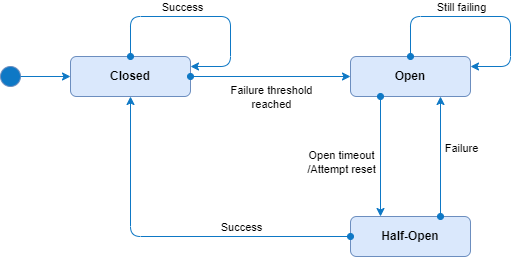

The diagram above was exported from draw.io. Its source (the exported page's mxGraphModel, read from the mxfile embedded in the PNG):
<mxGraphModel dx="1568" dy="576" grid="1" gridSize="10" guides="1" tooltips="1" connect="1" arrows="1" fold="1" page="1" pageScale="1" pageWidth="1169" pageHeight="827" math="0" shadow="0">
  <root>
    <mxCell id="0" />
    <mxCell id="1" parent="0" />
    <mxCell id="2" value="Closed" style="rounded=1;whiteSpace=wrap;html=1;fillColor=#dae8fc;strokeColor=#6C8EBF;fontStyle=1" parent="1" vertex="1">
      <mxGeometry x="120" y="80" width="120" height="40" as="geometry" />
    </mxCell>
    <mxCell id="3" value="Open" style="rounded=1;whiteSpace=wrap;html=1;fillColor=#dae8fc;strokeColor=#6c8ebf;fontStyle=1" parent="1" vertex="1">
      <mxGeometry x="400" y="80" width="120" height="40" as="geometry" />
    </mxCell>
    <mxCell id="4" value="Half-Open" style="rounded=1;whiteSpace=wrap;html=1;fillColor=#dae8fc;strokeColor=#6c8ebf;fontStyle=1" parent="1" vertex="1">
      <mxGeometry x="400" y="240" width="120" height="40" as="geometry" />
    </mxCell>
    <mxCell id="6" style="edgeStyle=orthogonalEdgeStyle;html=1;strokeColor=#0E78C5;exitX=0.5;exitY=0;exitDx=0;exitDy=0;startArrow=oval;startFill=1;" parent="1" source="2" edge="1">
      <mxGeometry relative="1" as="geometry">
        <mxPoint x="240" y="90" as="targetPoint" />
        <Array as="points">
          <mxPoint x="180" y="40" />
          <mxPoint x="280" y="40" />
          <mxPoint x="280" y="90" />
        </Array>
      </mxGeometry>
    </mxCell>
    <mxCell id="14" value="Success" style="edgeLabel;html=1;align=center;verticalAlign=middle;resizable=0;points=[];labelBackgroundColor=none;" parent="6" vertex="1" connectable="0">
      <mxGeometry x="-0.4122" y="2" relative="1" as="geometry">
        <mxPoint x="23" y="-8" as="offset" />
      </mxGeometry>
    </mxCell>
    <mxCell id="7" style="edgeStyle=orthogonalEdgeStyle;html=1;strokeColor=#0E78C5;exitX=0.5;exitY=0;exitDx=0;exitDy=0;entryX=1;entryY=0.25;entryDx=0;entryDy=0;startArrow=oval;startFill=1;" parent="1" source="3" target="3" edge="1">
      <mxGeometry relative="1" as="geometry">
        <mxPoint x="470" y="60" as="sourcePoint" />
        <mxPoint x="530" y="70" as="targetPoint" />
        <Array as="points">
          <mxPoint x="460" y="40" />
          <mxPoint x="560" y="40" />
          <mxPoint x="560" y="90" />
        </Array>
      </mxGeometry>
    </mxCell>
    <mxCell id="16" value="Still failing" style="edgeLabel;html=1;align=center;verticalAlign=middle;resizable=0;points=[];labelBackgroundColor=none;" parent="7" vertex="1" connectable="0">
      <mxGeometry x="0.055" y="2" relative="1" as="geometry">
        <mxPoint x="-31" y="-8" as="offset" />
      </mxGeometry>
    </mxCell>
    <mxCell id="5" style="edgeStyle=none;html=1;entryX=0;entryY=0.5;entryDx=0;entryDy=0;fillColor=#dae8fc;strokeColor=#0E78C5;startArrow=oval;startFill=1;" parent="1" source="2" target="3" edge="1">
      <mxGeometry relative="1" as="geometry" />
    </mxCell>
    <mxCell id="15" value="Failure threshold&lt;br&gt;reached" style="edgeLabel;html=1;align=center;verticalAlign=middle;resizable=0;points=[];labelBackgroundColor=none;" parent="5" vertex="1" connectable="0">
      <mxGeometry x="0.1095" y="-3" relative="1" as="geometry">
        <mxPoint x="-9" y="17" as="offset" />
      </mxGeometry>
    </mxCell>
    <mxCell id="8" value="" style="ellipse;whiteSpace=wrap;html=1;aspect=fixed;strokeColor=#6c8ebf;fillColor=#0E78C5;" parent="1" vertex="1">
      <mxGeometry x="50" y="90" width="20" height="20" as="geometry" />
    </mxCell>
    <mxCell id="9" style="edgeStyle=orthogonalEdgeStyle;html=1;entryX=0;entryY=0.5;entryDx=0;entryDy=0;strokeColor=#0E78C5;startArrow=none;startFill=0;" parent="1" source="8" target="2" edge="1">
      <mxGeometry relative="1" as="geometry" />
    </mxCell>
    <mxCell id="12" style="edgeStyle=orthogonalEdgeStyle;html=1;entryX=0.75;entryY=1;entryDx=0;entryDy=0;strokeColor=#0E78C5;startArrow=oval;startFill=1;exitX=0.75;exitY=0;exitDx=0;exitDy=0;" parent="1" source="4" target="3" edge="1">
      <mxGeometry relative="1" as="geometry" />
    </mxCell>
    <mxCell id="18" value="Failure" style="edgeLabel;html=1;align=center;verticalAlign=middle;resizable=0;points=[];labelBackgroundColor=none;" parent="12" vertex="1" connectable="0">
      <mxGeometry x="0.15" y="2" relative="1" as="geometry">
        <mxPoint x="22" as="offset" />
      </mxGeometry>
    </mxCell>
    <mxCell id="10" style="edgeStyle=orthogonalEdgeStyle;html=1;entryX=0.25;entryY=0;entryDx=0;entryDy=0;strokeColor=#0E78C5;startArrow=oval;startFill=1;exitX=0.25;exitY=1;exitDx=0;exitDy=0;" parent="1" source="3" target="4" edge="1">
      <mxGeometry relative="1" as="geometry" />
    </mxCell>
    <mxCell id="19" value="Open timeout&lt;br&gt;/Attempt reset" style="edgeLabel;html=1;align=center;verticalAlign=middle;resizable=0;points=[];labelBackgroundColor=none;" parent="10" vertex="1" connectable="0">
      <mxGeometry x="0.0881" y="-4" relative="1" as="geometry">
        <mxPoint x="-36" as="offset" />
      </mxGeometry>
    </mxCell>
    <mxCell id="13" style="edgeStyle=orthogonalEdgeStyle;html=1;entryX=0.5;entryY=1;entryDx=0;entryDy=0;strokeColor=#0E78C5;startArrow=oval;startFill=1;" parent="1" source="4" target="2" edge="1">
      <mxGeometry relative="1" as="geometry" />
    </mxCell>
    <mxCell id="17" value="Success" style="edgeLabel;html=1;align=center;verticalAlign=middle;resizable=0;points=[];labelBackgroundColor=none;" parent="13" vertex="1" connectable="0">
      <mxGeometry x="0.5421" y="2" relative="1" as="geometry">
        <mxPoint x="112" y="48" as="offset" />
      </mxGeometry>
    </mxCell>
  </root>
</mxGraphModel>